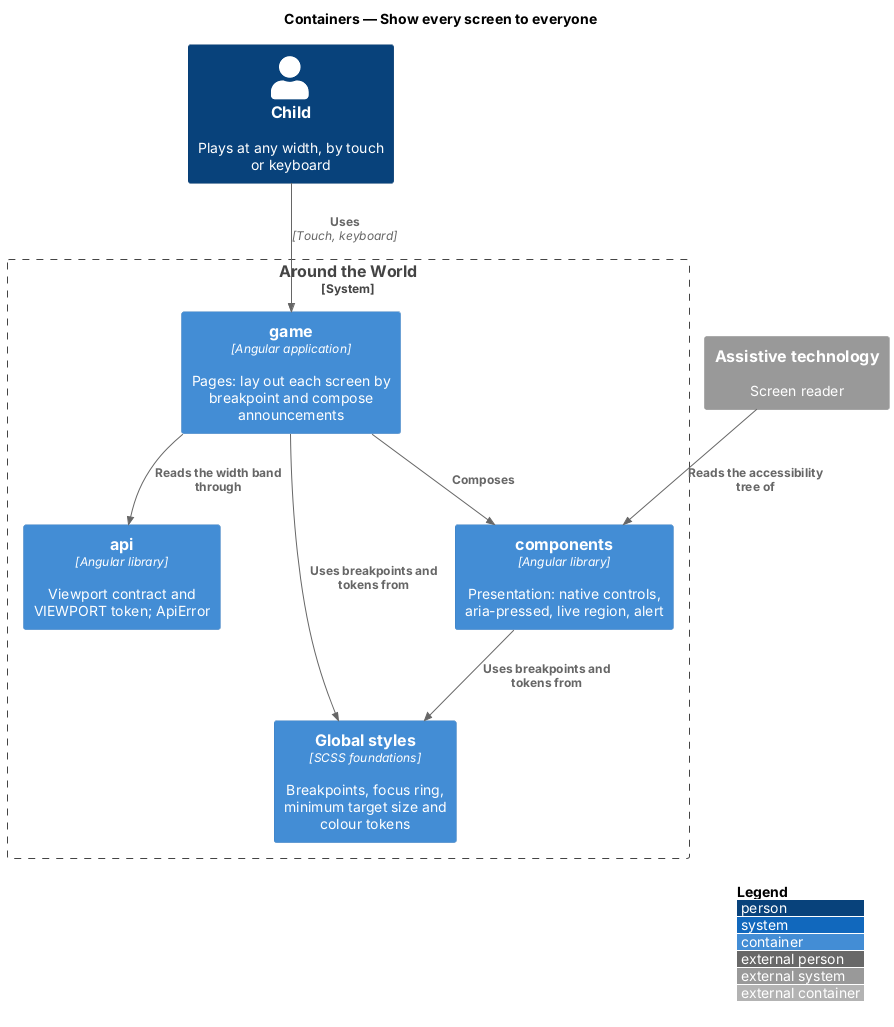

The diagram above was rendered by PlantUML. Its source (embedded in the PNG):
@startuml
!include <C4/C4_Container>
LAYOUT_WITH_LEGEND()
title Containers — Show every screen to everyone

Person(child, "Child", "Plays at any width, by touch or keyboard")
System_Ext(at, "Assistive technology", "Screen reader")
System_Boundary(atw, "Around the World") {
  Container(game, "game", "Angular application", "Pages: lay out each screen by breakpoint and compose announcements")
  Container(components, "components", "Angular library", "Presentation: native controls, aria-pressed, live region, alert")
  Container(apilib, "api", "Angular library", "Viewport contract and VIEWPORT token; ApiError")
  Container(styles, "Global styles", "SCSS foundations", "Breakpoints, focus ring, minimum target size and colour tokens")
}
Rel(child, game, "Uses", "Touch, keyboard")
Rel(at, components, "Reads the accessibility tree of")
Rel(game, components, "Composes")
Rel(game, apilib, "Reads the width band through")
Rel(game, styles, "Uses breakpoints and tokens from")
Rel(components, styles, "Uses breakpoints and tokens from")
@enduml